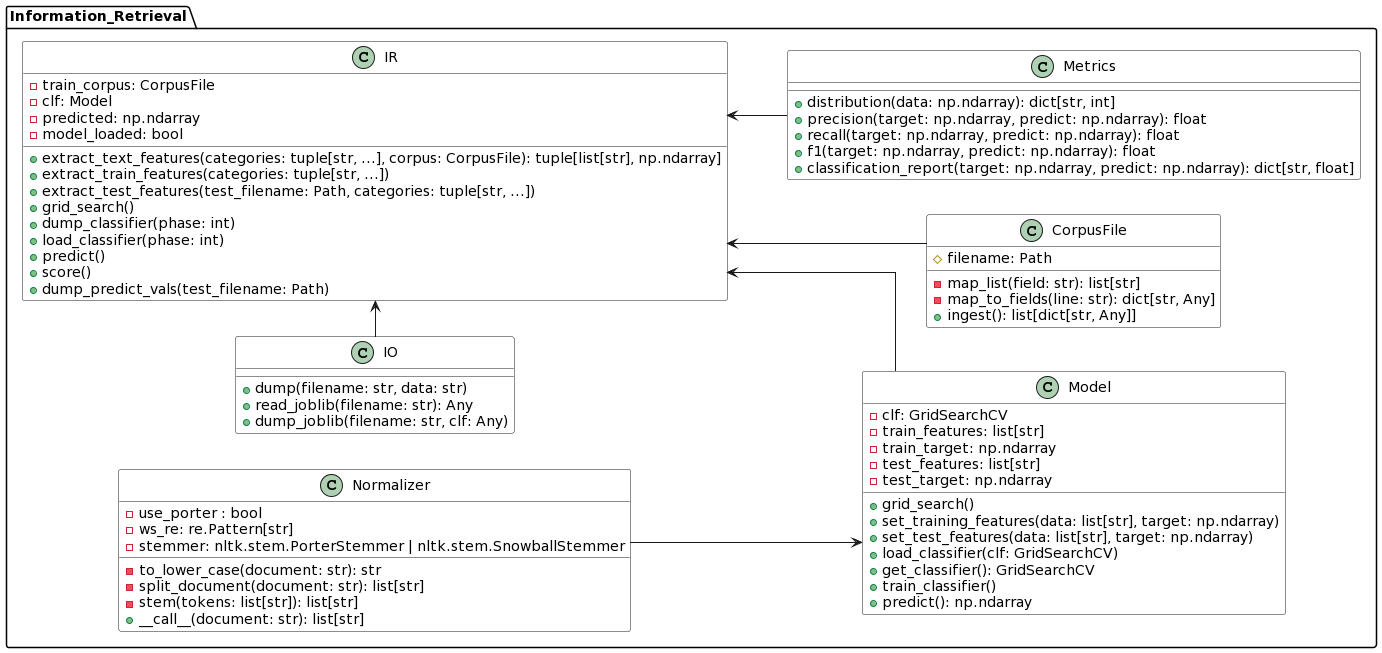

The diagram above was rendered by PlantUML. Its source (embedded in the PNG):
@startuml
skinparam linetype polyline
skinparam linetype ortho
left to right direction
skinparam backgroundColor transparent
skinparam classBackgroundColor fff

namespace Information_Retrieval {

  class IO {
    + dump(filename: str, data: str)
    + read_joblib(filename: str): Any
    + dump_joblib(filename: str, clf: Any)
  }

  class CorpusFile {
    # filename: Path
    - map_list(field: str): list[str]
    - map_to_fields(line: str): dict[str, Any]
    + ingest(): list[dict[str, Any]]
  }

  class Normalizer {
    - use_porter : bool
    - ws_re: re.Pattern[str]
    - stemmer: nltk.stem.PorterStemmer | nltk.stem.SnowballStemmer
    - to_lower_case(document: str): str
    - split_document(document: str): list[str]
    - stem(tokens: list[str]): list[str]
    + __call__(document: str): list[str]
  }

  class Metrics {
    + distribution(data: np.ndarray): dict[str, int]
    + precision(target: np.ndarray, predict: np.ndarray): float
    + recall(target: np.ndarray, predict: np.ndarray): float
    + f1(target: np.ndarray, predict: np.ndarray): float
    + classification_report(target: np.ndarray, predict: np.ndarray): dict[str, float]
  }

  class Model {
    - clf: GridSearchCV
    - train_features: list[str]
    - train_target: np.ndarray
    - test_features: list[str]
    - test_target: np.ndarray
    + grid_search()
    + set_training_features(data: list[str], target: np.ndarray)
    + set_test_features(data: list[str], target: np.ndarray)
    + load_classifier(clf: GridSearchCV)
    + get_classifier(): GridSearchCV
    + train_classifier()
    + predict(): np.ndarray
  }

  class IR {
    - train_corpus: CorpusFile
    - clf: Model
    - predicted: np.ndarray
    - model_loaded: bool
    + extract_text_features(categories: tuple[str, ...], corpus: CorpusFile): tuple[list[str], np.ndarray]
    + extract_train_features(categories: tuple[str, ...])
    + extract_test_features(test_filename: Path, categories: tuple[str, ...])
    + grid_search()
    + dump_classifier(phase: int)
    + load_classifier(phase: int)
    + predict()
    + score()
    + dump_predict_vals(test_filename: Path)
  }

  IR <-- CorpusFile
  IR <-l- IO
  IR <-- Metrics
  IR <-- Model
  Model <-u- Normalizer
}
@enduml